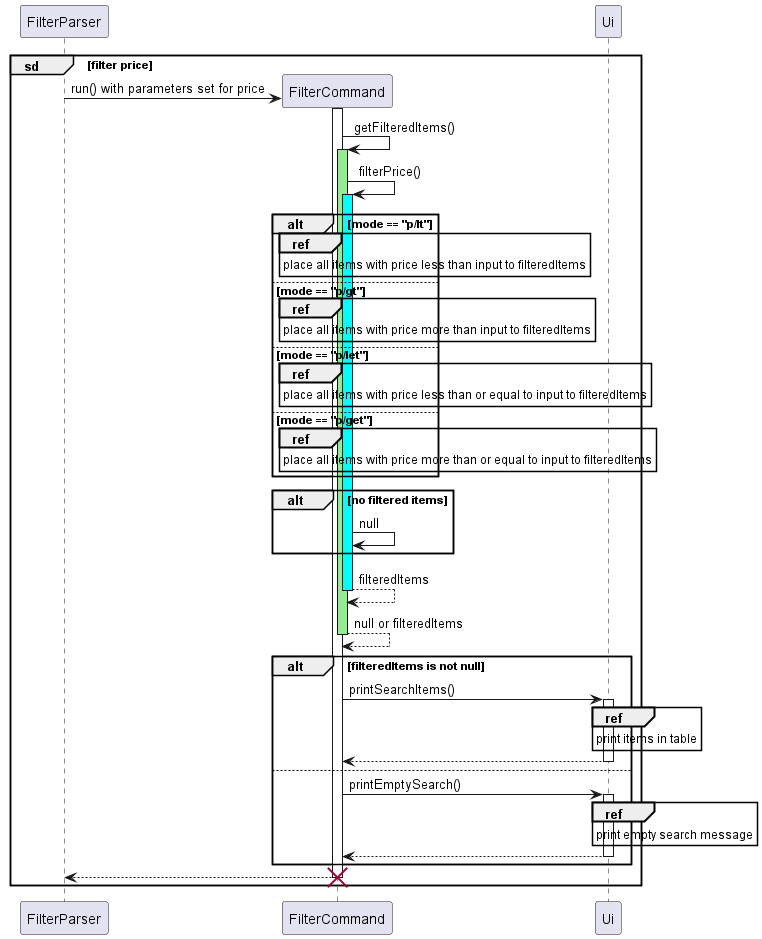

The diagram above was rendered by PlantUML. Its source (embedded in the PNG):
@startuml
'https://plantuml.com/sequence-diagram

participant FilterParser
group sd [filter price]
    FilterParser -> FilterCommand ** : run() with parameters set for price
    activate FilterCommand
    FilterCommand -> FilterCommand: getFilteredItems()
    activate FilterCommand #lightgreen
    FilterCommand -> FilterCommand: filterPrice()
    activate FilterCommand #cyan
    participant Ui
    alt mode == "p/lt"
        ref over FilterCommand
            place all items with price less than input to filteredItems
        end ref
    else mode == "p/gt"
        ref over FilterCommand
            place all items with price more than input to filteredItems
        end ref
    else mode == "p/let"
        ref over FilterCommand
            place all items with price less than or equal to input to filteredItems
        end ref
    else mode == "p/get"
        ref over FilterCommand
            place all items with price more than or equal to input to filteredItems
        end ref
    end
    alt no filtered items
        FilterCommand -> FilterCommand: null
    end
    return filteredItems
    return null or filteredItems
    alt filteredItems is not null
        FilterCommand -> Ui: printSearchItems()
        activate Ui
        ref over Ui
            print items in table
        end ref
        return
    else
        FilterCommand -> Ui: printEmptySearch()
        activate Ui
        ref over Ui
            print empty search message
        end ref
        return
    end
    return
    destroy FilterCommand
end
@enduml